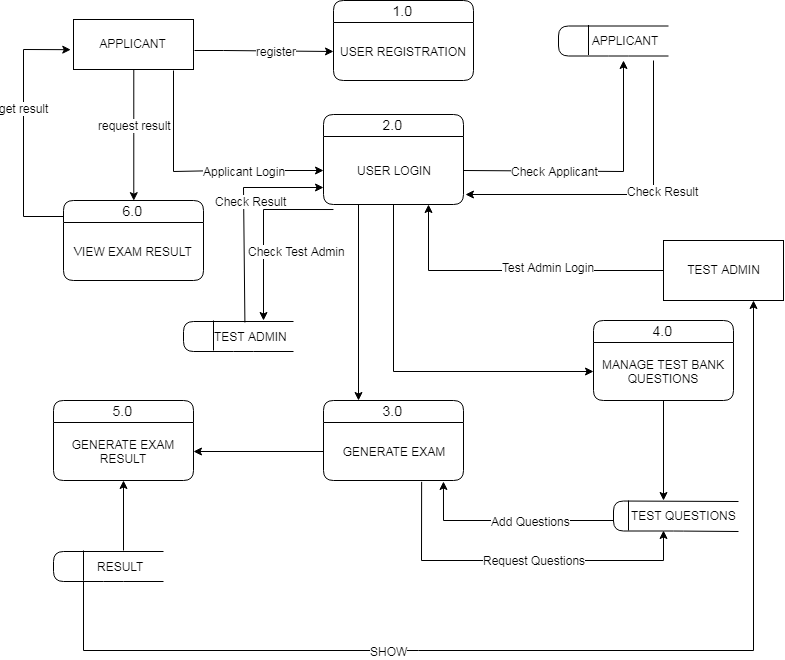

The diagram above was exported from draw.io. Its source (the exported page's mxGraphModel, read from the mxfile embedded in the PNG):
<mxGraphModel dx="1574" dy="807" grid="1" gridSize="10" guides="1" tooltips="1" connect="1" arrows="1" fold="1" page="1" pageScale="1" pageWidth="850" pageHeight="1100" math="0" shadow="0">
  <root>
    <mxCell id="0" />
    <mxCell id="1" parent="0" />
    <mxCell id="nLW7XtiMdLIj3Xd7DFJX-1" value="" style="edgeStyle=orthogonalEdgeStyle;rounded=0;orthogonalLoop=1;jettySize=auto;html=1;entryX=0.5;entryY=0;entryDx=0;entryDy=0;" edge="1" parent="1" source="nLW7XtiMdLIj3Xd7DFJX-3" target="nLW7XtiMdLIj3Xd7DFJX-11">
      <mxGeometry relative="1" as="geometry">
        <mxPoint x="190" y="347" as="targetPoint" />
      </mxGeometry>
    </mxCell>
    <mxCell id="nLW7XtiMdLIj3Xd7DFJX-2" value="request result" style="text;html=1;align=center;verticalAlign=middle;resizable=0;points=[];;labelBackgroundColor=#ffffff;" vertex="1" connectable="0" parent="nLW7XtiMdLIj3Xd7DFJX-1">
      <mxGeometry x="-0.1489" relative="1" as="geometry">
        <mxPoint as="offset" />
      </mxGeometry>
    </mxCell>
    <mxCell id="nLW7XtiMdLIj3Xd7DFJX-3" value="APPLICANT" style="rounded=0;whiteSpace=wrap;html=1;" vertex="1" parent="1">
      <mxGeometry x="130" y="209" width="120" height="50" as="geometry" />
    </mxCell>
    <mxCell id="nLW7XtiMdLIj3Xd7DFJX-4" value="TEST ADMIN" style="rounded=0;whiteSpace=wrap;html=1;" vertex="1" parent="1">
      <mxGeometry x="720" y="430" width="120" height="60" as="geometry" />
    </mxCell>
    <mxCell id="nLW7XtiMdLIj3Xd7DFJX-5" value="1.0" style="swimlane;fontStyle=0;childLayout=stackLayout;horizontal=1;startSize=22;fillColor=none;horizontalStack=0;resizeParent=1;resizeParentMax=0;resizeLast=0;collapsible=1;marginBottom=0;swimlaneFillColor=#ffffff;align=center;fontSize=14;rounded=1;" vertex="1" parent="1">
      <mxGeometry x="390" y="190" width="140" height="80" as="geometry" />
    </mxCell>
    <mxCell id="nLW7XtiMdLIj3Xd7DFJX-6" value="USER REGISTRATION" style="text;html=1;strokeColor=none;fillColor=none;align=center;verticalAlign=middle;whiteSpace=wrap;rounded=0;" vertex="1" parent="nLW7XtiMdLIj3Xd7DFJX-5">
      <mxGeometry y="22" width="140" height="58" as="geometry" />
    </mxCell>
    <mxCell id="nLW7XtiMdLIj3Xd7DFJX-7" value="2.0" style="swimlane;fontStyle=0;childLayout=stackLayout;horizontal=1;startSize=22;fillColor=none;horizontalStack=0;resizeParent=1;resizeParentMax=0;resizeLast=0;collapsible=1;marginBottom=0;swimlaneFillColor=#ffffff;align=center;fontSize=14;rounded=1;" vertex="1" parent="1">
      <mxGeometry x="380" y="304" width="140" height="90" as="geometry" />
    </mxCell>
    <mxCell id="nLW7XtiMdLIj3Xd7DFJX-8" value="USER LOGIN" style="text;html=1;strokeColor=none;fillColor=none;align=center;verticalAlign=middle;whiteSpace=wrap;rounded=0;" vertex="1" parent="nLW7XtiMdLIj3Xd7DFJX-7">
      <mxGeometry y="22" width="140" height="68" as="geometry" />
    </mxCell>
    <mxCell id="nLW7XtiMdLIj3Xd7DFJX-9" value="3.0" style="swimlane;fontStyle=0;childLayout=stackLayout;horizontal=1;startSize=22;fillColor=none;horizontalStack=0;resizeParent=1;resizeParentMax=0;resizeLast=0;collapsible=1;marginBottom=0;swimlaneFillColor=#ffffff;align=center;fontSize=14;rounded=1;" vertex="1" parent="1">
      <mxGeometry x="380" y="590" width="140" height="80" as="geometry" />
    </mxCell>
    <mxCell id="nLW7XtiMdLIj3Xd7DFJX-10" value="GENERATE EXAM" style="text;html=1;strokeColor=none;fillColor=none;align=center;verticalAlign=middle;whiteSpace=wrap;rounded=0;" vertex="1" parent="nLW7XtiMdLIj3Xd7DFJX-9">
      <mxGeometry y="22" width="140" height="58" as="geometry" />
    </mxCell>
    <mxCell id="nLW7XtiMdLIj3Xd7DFJX-11" value="6.0" style="swimlane;fontStyle=0;childLayout=stackLayout;horizontal=1;startSize=22;fillColor=none;horizontalStack=0;resizeParent=1;resizeParentMax=0;resizeLast=0;collapsible=1;marginBottom=0;swimlaneFillColor=#ffffff;align=center;fontSize=14;rounded=1;" vertex="1" parent="1">
      <mxGeometry x="120" y="390" width="140" height="80" as="geometry" />
    </mxCell>
    <mxCell id="nLW7XtiMdLIj3Xd7DFJX-12" value="VIEW EXAM RESULT" style="text;html=1;strokeColor=none;fillColor=none;align=center;verticalAlign=middle;whiteSpace=wrap;rounded=0;" vertex="1" parent="nLW7XtiMdLIj3Xd7DFJX-11">
      <mxGeometry y="22" width="140" height="58" as="geometry" />
    </mxCell>
    <mxCell id="nLW7XtiMdLIj3Xd7DFJX-13" value="4.0" style="swimlane;fontStyle=0;childLayout=stackLayout;horizontal=1;startSize=22;fillColor=none;horizontalStack=0;resizeParent=1;resizeParentMax=0;resizeLast=0;collapsible=1;marginBottom=0;swimlaneFillColor=#ffffff;align=center;fontSize=14;rounded=1;" vertex="1" parent="1">
      <mxGeometry x="650" y="510" width="140" height="80" as="geometry" />
    </mxCell>
    <mxCell id="nLW7XtiMdLIj3Xd7DFJX-14" value="MANAGE TEST BANK QUESTIONS" style="text;html=1;strokeColor=none;fillColor=none;align=center;verticalAlign=middle;whiteSpace=wrap;rounded=0;" vertex="1" parent="nLW7XtiMdLIj3Xd7DFJX-13">
      <mxGeometry y="22" width="140" height="58" as="geometry" />
    </mxCell>
    <mxCell id="nLW7XtiMdLIj3Xd7DFJX-15" value="5.0" style="swimlane;fontStyle=0;childLayout=stackLayout;horizontal=1;startSize=22;fillColor=none;horizontalStack=0;resizeParent=1;resizeParentMax=0;resizeLast=0;collapsible=1;marginBottom=0;swimlaneFillColor=#ffffff;align=center;fontSize=14;rounded=1;" vertex="1" parent="1">
      <mxGeometry x="110" y="590" width="140" height="80" as="geometry" />
    </mxCell>
    <mxCell id="nLW7XtiMdLIj3Xd7DFJX-16" value="GENERATE EXAM RESULT" style="text;html=1;strokeColor=none;fillColor=none;align=center;verticalAlign=middle;whiteSpace=wrap;rounded=0;" vertex="1" parent="nLW7XtiMdLIj3Xd7DFJX-15">
      <mxGeometry y="22" width="140" height="58" as="geometry" />
    </mxCell>
    <mxCell id="nLW7XtiMdLIj3Xd7DFJX-17" value="" style="endArrow=classic;html=1;rounded=0;entryX=-0.023;entryY=0.604;entryDx=0;entryDy=0;entryPerimeter=0;" edge="1" parent="1" target="nLW7XtiMdLIj3Xd7DFJX-3">
      <mxGeometry width="50" height="50" relative="1" as="geometry">
        <mxPoint x="120" y="406" as="sourcePoint" />
        <mxPoint x="70" y="217" as="targetPoint" />
        <Array as="points">
          <mxPoint x="80" y="406" />
          <mxPoint x="80" y="239" />
        </Array>
      </mxGeometry>
    </mxCell>
    <mxCell id="nLW7XtiMdLIj3Xd7DFJX-18" value="get result" style="text;html=1;align=center;verticalAlign=middle;resizable=0;points=[];;labelBackgroundColor=#ffffff;" vertex="1" connectable="0" parent="nLW7XtiMdLIj3Xd7DFJX-17">
      <mxGeometry x="0.1685" relative="1" as="geometry">
        <mxPoint as="offset" />
      </mxGeometry>
    </mxCell>
    <mxCell id="nLW7XtiMdLIj3Xd7DFJX-19" value="" style="endArrow=classic;html=1;rounded=0;entryX=0;entryY=0.5;entryDx=0;entryDy=0;" edge="1" parent="1" target="nLW7XtiMdLIj3Xd7DFJX-6">
      <mxGeometry width="50" height="50" relative="1" as="geometry">
        <mxPoint x="251" y="240" as="sourcePoint" />
        <mxPoint x="390" y="241" as="targetPoint" />
        <Array as="points">
          <mxPoint x="280" y="240" />
        </Array>
      </mxGeometry>
    </mxCell>
    <mxCell id="nLW7XtiMdLIj3Xd7DFJX-20" value="register" style="text;html=1;align=center;verticalAlign=middle;resizable=0;points=[];;labelBackgroundColor=#ffffff;" vertex="1" connectable="0" parent="nLW7XtiMdLIj3Xd7DFJX-19">
      <mxGeometry x="0.1685" relative="1" as="geometry">
        <mxPoint as="offset" />
      </mxGeometry>
    </mxCell>
    <mxCell id="nLW7XtiMdLIj3Xd7DFJX-21" value="" style="endArrow=none;html=1;" edge="1" parent="1">
      <mxGeometry width="50" height="50" relative="1" as="geometry">
        <mxPoint x="725" y="215.5" as="sourcePoint" />
        <mxPoint x="725" y="245.5" as="targetPoint" />
        <Array as="points">
          <mxPoint x="615" y="215.5" />
          <mxPoint x="615" y="245.5" />
          <mxPoint x="675" y="245.5" />
        </Array>
      </mxGeometry>
    </mxCell>
    <mxCell id="nLW7XtiMdLIj3Xd7DFJX-22" value="" style="endArrow=none;html=1;" edge="1" parent="1">
      <mxGeometry width="50" height="50" relative="1" as="geometry">
        <mxPoint x="645" y="214.5" as="sourcePoint" />
        <mxPoint x="645" y="244.5" as="targetPoint" />
      </mxGeometry>
    </mxCell>
    <mxCell id="nLW7XtiMdLIj3Xd7DFJX-23" value="" style="endArrow=classic;html=1;entryX=0;entryY=0.5;entryDx=0;entryDy=0;rounded=0;" edge="1" parent="1" target="nLW7XtiMdLIj3Xd7DFJX-8">
      <mxGeometry width="50" height="50" relative="1" as="geometry">
        <mxPoint x="230" y="260" as="sourcePoint" />
        <mxPoint x="280" y="340" as="targetPoint" />
        <Array as="points">
          <mxPoint x="230" y="361" />
          <mxPoint x="280" y="360" />
        </Array>
      </mxGeometry>
    </mxCell>
    <mxCell id="nLW7XtiMdLIj3Xd7DFJX-24" value="Applicant Login" style="text;html=1;align=center;verticalAlign=middle;resizable=0;points=[];;labelBackgroundColor=#ffffff;" vertex="1" connectable="0" parent="nLW7XtiMdLIj3Xd7DFJX-23">
      <mxGeometry x="0.3625" relative="1" as="geometry">
        <mxPoint as="offset" />
      </mxGeometry>
    </mxCell>
    <mxCell id="nLW7XtiMdLIj3Xd7DFJX-25" value="" style="endArrow=classic;html=1;exitX=1;exitY=0.5;exitDx=0;exitDy=0;rounded=0;" edge="1" parent="1" source="nLW7XtiMdLIj3Xd7DFJX-8">
      <mxGeometry width="50" height="50" relative="1" as="geometry">
        <mxPoint x="590" y="390" as="sourcePoint" />
        <mxPoint x="680" y="250" as="targetPoint" />
        <Array as="points">
          <mxPoint x="680" y="361" />
        </Array>
      </mxGeometry>
    </mxCell>
    <mxCell id="nLW7XtiMdLIj3Xd7DFJX-26" value="Check Applicant" style="text;html=1;align=center;verticalAlign=middle;resizable=0;points=[];;labelBackgroundColor=#ffffff;" vertex="1" connectable="0" parent="nLW7XtiMdLIj3Xd7DFJX-25">
      <mxGeometry x="-0.5941" y="-3" relative="1" as="geometry">
        <mxPoint x="35" y="-3" as="offset" />
      </mxGeometry>
    </mxCell>
    <mxCell id="nLW7XtiMdLIj3Xd7DFJX-27" value="&amp;nbsp;APPLICANT" style="text;html=1;align=center;verticalAlign=middle;resizable=0;points=[];;autosize=1;" vertex="1" parent="1">
      <mxGeometry x="640" y="220" width="80" height="20" as="geometry" />
    </mxCell>
    <mxCell id="nLW7XtiMdLIj3Xd7DFJX-28" value="" style="endArrow=classic;html=1;entryX=1.014;entryY=0.853;entryDx=0;entryDy=0;entryPerimeter=0;exitX=0.875;exitY=1.5;exitDx=0;exitDy=0;exitPerimeter=0;rounded=0;" edge="1" parent="1" source="nLW7XtiMdLIj3Xd7DFJX-27" target="nLW7XtiMdLIj3Xd7DFJX-8">
      <mxGeometry width="50" height="50" relative="1" as="geometry">
        <mxPoint x="710" y="389" as="sourcePoint" />
        <mxPoint x="740" y="380" as="targetPoint" />
        <Array as="points">
          <mxPoint x="710" y="384" />
        </Array>
      </mxGeometry>
    </mxCell>
    <mxCell id="nLW7XtiMdLIj3Xd7DFJX-29" value="Check Result" style="text;html=1;align=center;verticalAlign=middle;resizable=0;points=[];;labelBackgroundColor=#ffffff;" vertex="1" connectable="0" parent="nLW7XtiMdLIj3Xd7DFJX-28">
      <mxGeometry x="-0.1586" y="-67" relative="1" as="geometry">
        <mxPoint x="11" y="63" as="offset" />
      </mxGeometry>
    </mxCell>
    <mxCell id="nLW7XtiMdLIj3Xd7DFJX-30" value="" style="endArrow=classic;html=1;entryX=0.75;entryY=1;entryDx=0;entryDy=0;exitX=0;exitY=0.5;exitDx=0;exitDy=0;rounded=0;" edge="1" parent="1" source="nLW7XtiMdLIj3Xd7DFJX-4" target="nLW7XtiMdLIj3Xd7DFJX-8">
      <mxGeometry width="50" height="50" relative="1" as="geometry">
        <mxPoint x="613" y="370" as="sourcePoint" />
        <mxPoint x="424.96000000000004" y="504.004" as="targetPoint" />
        <Array as="points">
          <mxPoint x="485" y="460" />
        </Array>
      </mxGeometry>
    </mxCell>
    <mxCell id="nLW7XtiMdLIj3Xd7DFJX-31" value="Test Admin Login" style="text;html=1;align=center;verticalAlign=middle;resizable=0;points=[];;labelBackgroundColor=#ffffff;" vertex="1" connectable="0" parent="nLW7XtiMdLIj3Xd7DFJX-30">
      <mxGeometry x="-0.1586" y="-67" relative="1" as="geometry">
        <mxPoint x="11" y="63" as="offset" />
      </mxGeometry>
    </mxCell>
    <mxCell id="nLW7XtiMdLIj3Xd7DFJX-32" value="" style="endArrow=classic;html=1;exitX=0.25;exitY=1;exitDx=0;exitDy=0;rounded=0;entryX=0.25;entryY=0;entryDx=0;entryDy=0;" edge="1" parent="1" source="nLW7XtiMdLIj3Xd7DFJX-8" target="nLW7XtiMdLIj3Xd7DFJX-9">
      <mxGeometry width="50" height="50" relative="1" as="geometry">
        <mxPoint x="451" y="396" as="sourcePoint" />
        <mxPoint x="451" y="546" as="targetPoint" />
        <Array as="points" />
      </mxGeometry>
    </mxCell>
    <mxCell id="nLW7XtiMdLIj3Xd7DFJX-36" value="" style="endArrow=none;html=1;" edge="1" parent="1">
      <mxGeometry width="50" height="50" relative="1" as="geometry">
        <mxPoint x="795" y="691" as="sourcePoint" />
        <mxPoint x="795" y="721" as="targetPoint" />
        <Array as="points">
          <mxPoint x="670" y="690.5" />
          <mxPoint x="670" y="720.5" />
          <mxPoint x="730" y="720.5" />
        </Array>
      </mxGeometry>
    </mxCell>
    <mxCell id="nLW7XtiMdLIj3Xd7DFJX-37" value="" style="endArrow=none;html=1;" edge="1" parent="1">
      <mxGeometry width="50" height="50" relative="1" as="geometry">
        <mxPoint x="685" y="690" as="sourcePoint" />
        <mxPoint x="685" y="720" as="targetPoint" />
      </mxGeometry>
    </mxCell>
    <mxCell id="nLW7XtiMdLIj3Xd7DFJX-38" value="TEST QUESTIONS" style="text;html=1;align=center;verticalAlign=middle;resizable=0;points=[];;autosize=1;" vertex="1" parent="1">
      <mxGeometry x="680" y="695" width="120" height="20" as="geometry" />
    </mxCell>
    <mxCell id="nLW7XtiMdLIj3Xd7DFJX-41" value="" style="endArrow=classic;html=1;exitX=0.5;exitY=1;exitDx=0;exitDy=0;" edge="1" parent="1" source="nLW7XtiMdLIj3Xd7DFJX-14">
      <mxGeometry width="50" height="50" relative="1" as="geometry">
        <mxPoint x="700" y="700" as="sourcePoint" />
        <mxPoint x="720" y="690" as="targetPoint" />
      </mxGeometry>
    </mxCell>
    <mxCell id="nLW7XtiMdLIj3Xd7DFJX-42" value="" style="endArrow=classic;html=1;exitX=0.701;exitY=1.023;exitDx=0;exitDy=0;exitPerimeter=0;rounded=0;" edge="1" parent="1" source="nLW7XtiMdLIj3Xd7DFJX-10">
      <mxGeometry width="50" height="50" relative="1" as="geometry">
        <mxPoint x="561" y="613.5" as="sourcePoint" />
        <mxPoint x="720" y="720" as="targetPoint" />
        <Array as="points">
          <mxPoint x="478" y="750" />
          <mxPoint x="720" y="750" />
        </Array>
      </mxGeometry>
    </mxCell>
    <mxCell id="nLW7XtiMdLIj3Xd7DFJX-43" value="Request Questions" style="text;html=1;align=center;verticalAlign=middle;resizable=0;points=[];;labelBackgroundColor=#ffffff;" vertex="1" connectable="0" parent="nLW7XtiMdLIj3Xd7DFJX-42">
      <mxGeometry x="-0.034" y="-3" relative="1" as="geometry">
        <mxPoint x="20.5" y="-4" as="offset" />
      </mxGeometry>
    </mxCell>
    <mxCell id="nLW7XtiMdLIj3Xd7DFJX-44" value="" style="endArrow=classic;html=1;rounded=0;entryX=0.857;entryY=1.017;entryDx=0;entryDy=0;entryPerimeter=0;" edge="1" parent="1" target="nLW7XtiMdLIj3Xd7DFJX-10">
      <mxGeometry width="50" height="50" relative="1" as="geometry">
        <mxPoint x="670" y="710" as="sourcePoint" />
        <mxPoint x="600" y="610" as="targetPoint" />
        <Array as="points">
          <mxPoint x="500" y="710" />
        </Array>
      </mxGeometry>
    </mxCell>
    <mxCell id="nLW7XtiMdLIj3Xd7DFJX-45" value="Add Questions" style="text;html=1;align=center;verticalAlign=middle;resizable=0;points=[];;labelBackgroundColor=#ffffff;" vertex="1" connectable="0" parent="nLW7XtiMdLIj3Xd7DFJX-44">
      <mxGeometry x="-0.2004" relative="1" as="geometry">
        <mxPoint as="offset" />
      </mxGeometry>
    </mxCell>
    <mxCell id="nLW7XtiMdLIj3Xd7DFJX-46" value="" style="endArrow=classic;html=1;exitX=0;exitY=0.5;exitDx=0;exitDy=0;rounded=0;entryX=1;entryY=0.5;entryDx=0;entryDy=0;" edge="1" parent="1" source="nLW7XtiMdLIj3Xd7DFJX-10" target="nLW7XtiMdLIj3Xd7DFJX-16">
      <mxGeometry width="50" height="50" relative="1" as="geometry">
        <mxPoint x="341" y="613.5" as="sourcePoint" />
        <mxPoint x="340" y="776.5" as="targetPoint" />
        <Array as="points" />
      </mxGeometry>
    </mxCell>
    <mxCell id="nLW7XtiMdLIj3Xd7DFJX-47" value="" style="endArrow=classic;html=1;exitX=0.5;exitY=1;exitDx=0;exitDy=0;rounded=0;entryX=0;entryY=0.5;entryDx=0;entryDy=0;" edge="1" parent="1" source="nLW7XtiMdLIj3Xd7DFJX-8" target="nLW7XtiMdLIj3Xd7DFJX-14">
      <mxGeometry width="50" height="50" relative="1" as="geometry">
        <mxPoint x="660" y="549" as="sourcePoint" />
        <mxPoint x="466" y="550" as="targetPoint" />
        <Array as="points">
          <mxPoint x="450" y="561" />
        </Array>
      </mxGeometry>
    </mxCell>
    <mxCell id="nLW7XtiMdLIj3Xd7DFJX-49" value="" style="endArrow=none;html=1;" edge="1" parent="1">
      <mxGeometry width="50" height="50" relative="1" as="geometry">
        <mxPoint x="350" y="511" as="sourcePoint" />
        <mxPoint x="350" y="541" as="targetPoint" />
        <Array as="points">
          <mxPoint x="240" y="511" />
          <mxPoint x="240" y="541" />
          <mxPoint x="300" y="541" />
        </Array>
      </mxGeometry>
    </mxCell>
    <mxCell id="nLW7XtiMdLIj3Xd7DFJX-50" value="" style="endArrow=none;html=1;" edge="1" parent="1">
      <mxGeometry width="50" height="50" relative="1" as="geometry">
        <mxPoint x="270" y="510" as="sourcePoint" />
        <mxPoint x="270" y="540" as="targetPoint" />
      </mxGeometry>
    </mxCell>
    <mxCell id="nLW7XtiMdLIj3Xd7DFJX-51" value="TEST ADMIN" style="text;html=1;align=center;verticalAlign=middle;resizable=0;points=[];;autosize=1;" vertex="1" parent="1">
      <mxGeometry x="262" y="515.5" width="90" height="20" as="geometry" />
    </mxCell>
    <mxCell id="nLW7XtiMdLIj3Xd7DFJX-52" value="" style="endArrow=classic;html=1;exitX=0.438;exitY=-0.175;exitDx=0;exitDy=0;exitPerimeter=0;rounded=0;entryX=0;entryY=0.75;entryDx=0;entryDy=0;" edge="1" parent="1" source="nLW7XtiMdLIj3Xd7DFJX-51" target="nLW7XtiMdLIj3Xd7DFJX-8">
      <mxGeometry width="50" height="50" relative="1" as="geometry">
        <mxPoint x="438" y="415" as="sourcePoint" />
        <mxPoint x="320" y="390" as="targetPoint" />
        <Array as="points">
          <mxPoint x="300" y="377" />
        </Array>
      </mxGeometry>
    </mxCell>
    <mxCell id="nLW7XtiMdLIj3Xd7DFJX-53" value="Check Result" style="text;html=1;align=center;verticalAlign=middle;resizable=0;points=[];;labelBackgroundColor=#ffffff;" vertex="1" connectable="0" parent="nLW7XtiMdLIj3Xd7DFJX-52">
      <mxGeometry x="-0.1586" y="-67" relative="1" as="geometry">
        <mxPoint x="-60.5" y="-31.5" as="offset" />
      </mxGeometry>
    </mxCell>
    <mxCell id="nLW7XtiMdLIj3Xd7DFJX-54" value="" style="endArrow=classic;html=1;rounded=0;exitX=0.071;exitY=1.074;exitDx=0;exitDy=0;exitPerimeter=0;" edge="1" parent="1" source="nLW7XtiMdLIj3Xd7DFJX-8">
      <mxGeometry width="50" height="50" relative="1" as="geometry">
        <mxPoint x="390" y="420" as="sourcePoint" />
        <mxPoint x="320" y="510" as="targetPoint" />
        <Array as="points">
          <mxPoint x="320" y="399" />
        </Array>
      </mxGeometry>
    </mxCell>
    <mxCell id="nLW7XtiMdLIj3Xd7DFJX-56" value="Check Test Admin" style="text;html=1;align=center;verticalAlign=middle;resizable=0;points=[];;labelBackgroundColor=#ffffff;" vertex="1" connectable="0" parent="nLW7XtiMdLIj3Xd7DFJX-54">
      <mxGeometry x="0.2373" y="4" relative="1" as="geometry">
        <mxPoint x="28" as="offset" />
      </mxGeometry>
    </mxCell>
    <mxCell id="nLW7XtiMdLIj3Xd7DFJX-57" value="" style="endArrow=none;html=1;" edge="1" parent="1">
      <mxGeometry width="50" height="50" relative="1" as="geometry">
        <mxPoint x="220" y="741" as="sourcePoint" />
        <mxPoint x="220" y="771" as="targetPoint" />
        <Array as="points">
          <mxPoint x="110" y="741" />
          <mxPoint x="110" y="771" />
          <mxPoint x="170" y="771" />
        </Array>
      </mxGeometry>
    </mxCell>
    <mxCell id="nLW7XtiMdLIj3Xd7DFJX-58" value="" style="endArrow=none;html=1;" edge="1" parent="1">
      <mxGeometry width="50" height="50" relative="1" as="geometry">
        <mxPoint x="140" y="740" as="sourcePoint" />
        <mxPoint x="140" y="770" as="targetPoint" />
      </mxGeometry>
    </mxCell>
    <mxCell id="nLW7XtiMdLIj3Xd7DFJX-59" value="RESULT" style="text;html=1;align=center;verticalAlign=middle;resizable=0;points=[];;autosize=1;" vertex="1" parent="1">
      <mxGeometry x="147" y="745.5" width="60" height="20" as="geometry" />
    </mxCell>
    <mxCell id="nLW7XtiMdLIj3Xd7DFJX-60" value="" style="endArrow=classic;html=1;rounded=0;entryX=0.75;entryY=1;entryDx=0;entryDy=0;" edge="1" parent="1" target="nLW7XtiMdLIj3Xd7DFJX-4">
      <mxGeometry width="50" height="50" relative="1" as="geometry">
        <mxPoint x="140" y="770" as="sourcePoint" />
        <mxPoint x="840" y="760" as="targetPoint" />
        <Array as="points">
          <mxPoint x="140" y="840" />
          <mxPoint x="810" y="840" />
        </Array>
      </mxGeometry>
    </mxCell>
    <mxCell id="nLW7XtiMdLIj3Xd7DFJX-62" value="SHOW" style="text;html=1;align=center;verticalAlign=middle;resizable=0;points=[];;labelBackgroundColor=#ffffff;" vertex="1" connectable="0" parent="nLW7XtiMdLIj3Xd7DFJX-60">
      <mxGeometry x="-0.3127" relative="1" as="geometry">
        <mxPoint as="offset" />
      </mxGeometry>
    </mxCell>
    <mxCell id="nLW7XtiMdLIj3Xd7DFJX-63" value="" style="endArrow=classic;html=1;entryX=0.5;entryY=1;entryDx=0;entryDy=0;" edge="1" parent="1" target="nLW7XtiMdLIj3Xd7DFJX-16">
      <mxGeometry width="50" height="50" relative="1" as="geometry">
        <mxPoint x="180" y="740" as="sourcePoint" />
        <mxPoint x="210" y="690" as="targetPoint" />
      </mxGeometry>
    </mxCell>
  </root>
</mxGraphModel>